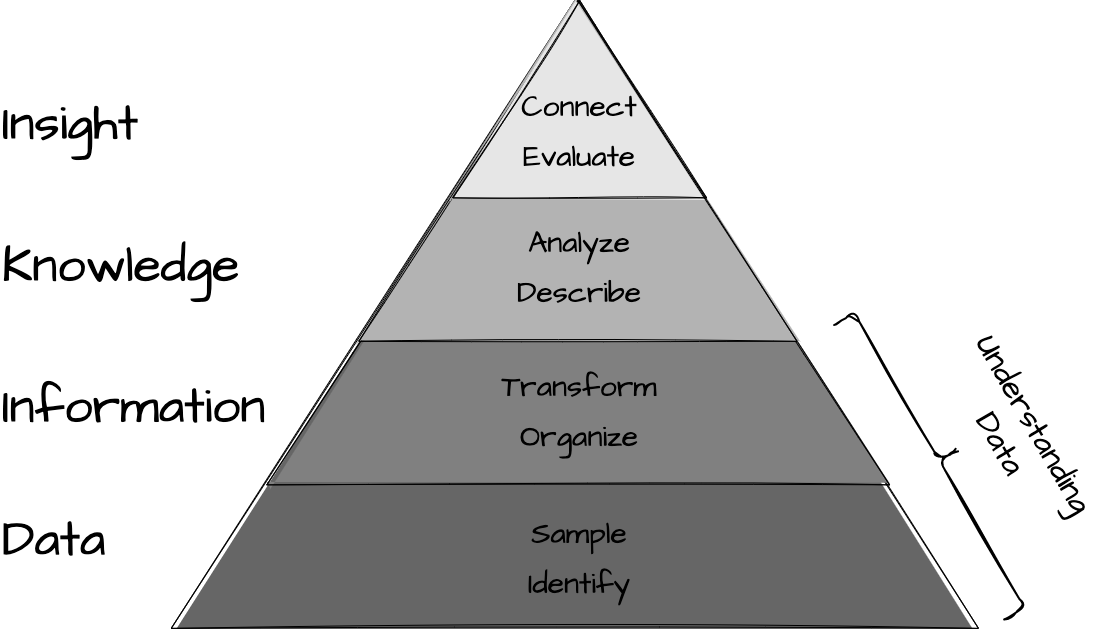

The diagram above was exported from draw.io. Its source (the exported page's mxGraphModel, read from the mxfile embedded in the PNG):
<mxGraphModel dx="693" dy="407" grid="1" gridSize="10" guides="1" tooltips="1" connect="1" arrows="1" fold="1" page="1" pageScale="1" pageWidth="1200" pageHeight="1600" background="#ffffff" math="0" shadow="0">
  <root>
    <mxCell id="0" />
    <mxCell id="1" parent="0" />
    <mxCell id="2" value="" style="triangle;direction=north;strokeWidth=1;html=1;fillColor=#666666;strokeColor=#000000;shadow=0;fontSize=10;fontColor=#FFFFFF;align=center;fontStyle=0;whiteSpace=wrap;spacing=10;hachureGap=4;fontFamily=Architects Daughter;fontSource=https%3A%2F%2Ffonts.googleapis.com%2Fcss%3Ffamily%3DArchitects%2BDaughter;fillStyle=solid;sketch=1;curveFitting=1;jiggle=2;movable=1;resizable=1;rotatable=1;deletable=1;editable=1;locked=0;connectable=1;" parent="1" vertex="1">
      <mxGeometry x="314.73648648648646" y="70" width="807.2635135135137" height="627.88" as="geometry" />
    </mxCell>
    <mxCell id="3" value="" style="triangle;direction=north;strokeWidth=1;html=1;fillColor=#808080;strokeColor=#000000;shadow=0;fontSize=10;fontColor=#FFFFFF;align=center;fontStyle=0;whiteSpace=wrap;spacing=10;sketch=1;hachureGap=4;jiggle=2;curveFitting=1;fontFamily=Architects Daughter;fontSource=https%3A%2F%2Ffonts.googleapis.com%2Fcss%3Ffamily%3DArchitects%2BDaughter;fillStyle=solid;movable=1;resizable=1;rotatable=1;deletable=1;editable=1;locked=0;connectable=1;" parent="1" vertex="1">
      <mxGeometry x="410.33442567567556" y="70" width="622.7410135135135" height="484.3645714285715" as="geometry" />
    </mxCell>
    <mxCell id="4" value="" style="triangle;direction=north;strokeWidth=1;html=1;fillColor=#B3B3B3;strokeColor=#000000;shadow=0;fontSize=10;fontColor=#FFFFFF;align=center;fontStyle=0;whiteSpace=wrap;spacing=10;sketch=1;hachureGap=4;jiggle=2;curveFitting=1;fontFamily=Architects Daughter;fontSource=https%3A%2F%2Ffonts.googleapis.com%2Fcss%3Ffamily%3DArchitects%2BDaughter;fillStyle=solid;movable=1;resizable=1;rotatable=1;deletable=1;editable=1;locked=0;connectable=1;" parent="1" vertex="1">
      <mxGeometry x="502.32658783783774" y="70" width="438.21851351351347" height="340.84914285714285" as="geometry" />
    </mxCell>
    <mxCell id="5" value="" style="triangle;direction=north;strokeWidth=1;html=1;fillColor=#E6E6E6;strokeColor=#000000;shadow=0;fontSize=10;fontColor=#FFFFFF;align=center;fontStyle=0;whiteSpace=wrap;spacing=10;sketch=1;hachureGap=4;jiggle=2;curveFitting=1;fontFamily=Architects Daughter;fontSource=https%3A%2F%2Ffonts.googleapis.com%2Fcss%3Ffamily%3DArchitects%2BDaughter;fillStyle=solid;movable=1;resizable=1;rotatable=1;deletable=1;editable=1;locked=0;connectable=1;" parent="1" vertex="1">
      <mxGeometry x="596.3817567567568" y="70" width="253.6960135135135" height="197.3337142857143" as="geometry" />
    </mxCell>
    <mxCell id="6" value="Identify" style="text;strokeColor=none;align=center;fillColor=none;html=1;verticalAlign=middle;whiteSpace=wrap;rounded=0;fontSize=30;fontFamily=Architects Daughter;fontColor=#000000;movable=1;resizable=1;rotatable=1;deletable=1;editable=1;locked=0;connectable=1;" parent="1" vertex="1">
      <mxGeometry x="669.412195945946" y="626.1222857142858" width="107.63513513513513" height="53.818285714285715" as="geometry" />
    </mxCell>
    <mxCell id="7" value="Organize" style="text;strokeColor=none;align=center;fillColor=none;html=1;verticalAlign=middle;whiteSpace=wrap;rounded=0;fontSize=30;fontFamily=Architects Daughter;fontColor=#000000;movable=1;resizable=1;rotatable=1;deletable=1;editable=1;locked=0;connectable=1;" parent="1" vertex="1">
      <mxGeometry x="669.412195945946" y="479.01897142857143" width="107.63513513513513" height="53.818285714285715" as="geometry" />
    </mxCell>
    <mxCell id="8" value="Transform" style="text;strokeColor=none;align=center;fillColor=none;html=1;verticalAlign=middle;whiteSpace=wrap;rounded=0;fontSize=30;fontFamily=Architects Daughter;fontColor=#000000;movable=1;resizable=1;rotatable=1;deletable=1;editable=1;locked=0;connectable=1;" parent="1" vertex="1">
      <mxGeometry x="669.412195945946" y="428.78857142857146" width="107.63513513513513" height="53.818285714285715" as="geometry" />
    </mxCell>
    <mxCell id="9" value="Describe" style="text;strokeColor=none;align=center;fillColor=none;html=1;verticalAlign=middle;whiteSpace=wrap;rounded=0;fontSize=30;fontFamily=Architects Daughter;fontColor=#000000;movable=1;resizable=1;rotatable=1;deletable=1;editable=1;locked=0;connectable=1;" parent="1" vertex="1">
      <mxGeometry x="669.412195945946" y="335.50354285714286" width="107.63513513513513" height="53.818285714285715" as="geometry" />
    </mxCell>
    <mxCell id="10" value="Analyze" style="text;strokeColor=none;align=center;fillColor=none;html=1;verticalAlign=middle;whiteSpace=wrap;rounded=0;fontSize=30;fontFamily=Architects Daughter;fontColor=#000000;movable=1;resizable=1;rotatable=1;deletable=1;editable=1;locked=0;connectable=1;" parent="1" vertex="1">
      <mxGeometry x="669.412195945946" y="285.27314285714283" width="107.63513513513513" height="53.818285714285715" as="geometry" />
    </mxCell>
    <mxCell id="11" value="Evaluate" style="text;strokeColor=none;align=center;fillColor=none;html=1;verticalAlign=middle;whiteSpace=wrap;rounded=0;fontSize=30;fontFamily=Architects Daughter;fontColor=#000000;movable=1;resizable=1;rotatable=1;deletable=1;editable=1;locked=0;connectable=1;" parent="1" vertex="1">
      <mxGeometry x="669.412195945946" y="199.16388571428573" width="107.63513513513513" height="53.818285714285715" as="geometry" />
    </mxCell>
    <mxCell id="12" value="&lt;font style=&quot;font-size: 30px;&quot;&gt;Connect&lt;/font&gt;" style="text;strokeColor=none;align=center;fillColor=none;html=1;verticalAlign=middle;whiteSpace=wrap;rounded=0;fontSize=30;fontFamily=Architects Daughter;fontColor=#000000;movable=1;resizable=1;rotatable=1;deletable=1;editable=1;locked=0;connectable=1;" parent="1" vertex="1">
      <mxGeometry x="669.412195945946" y="148.93348571428572" width="107.63513513513513" height="53.818285714285715" as="geometry" />
    </mxCell>
    <mxCell id="13" value="Sample" style="text;strokeColor=none;align=center;fillColor=none;html=1;verticalAlign=middle;whiteSpace=wrap;rounded=0;fontSize=30;fontFamily=Architects Daughter;fontColor=#000000;movable=1;resizable=1;rotatable=1;deletable=1;editable=1;locked=0;connectable=1;" parent="1" vertex="1">
      <mxGeometry x="669.412195945946" y="575.8918857142858" width="107.63513513513513" height="53.818285714285715" as="geometry" />
    </mxCell>
    <mxCell id="14" value="&lt;font style=&quot;font-size: 50px;&quot;&gt;Data&lt;/font&gt;" style="text;strokeColor=none;align=left;fillColor=none;html=1;verticalAlign=middle;whiteSpace=wrap;rounded=0;fontSize=36;fontFamily=Architects Daughter;fontColor=#000000;movable=1;resizable=1;rotatable=1;deletable=1;editable=1;locked=0;connectable=1;" parent="1" vertex="1">
      <mxGeometry x="144.31" y="583.3052571428572" width="107.63513513513513" height="53.818285714285715" as="geometry" />
    </mxCell>
    <mxCell id="15" value="&lt;font style=&quot;font-size: 50px;&quot;&gt;Information&lt;/font&gt;" style="text;strokeColor=none;align=left;fillColor=none;html=1;verticalAlign=middle;whiteSpace=wrap;rounded=0;fontSize=36;fontFamily=Architects Daughter;fontColor=#000000;movable=1;resizable=1;rotatable=1;deletable=1;editable=1;locked=0;connectable=1;" parent="1" vertex="1">
      <mxGeometry x="144.3133783783784" y="450.00377142857144" width="107.63513513513513" height="53.818285714285715" as="geometry" />
    </mxCell>
    <mxCell id="16" value="&lt;font style=&quot;font-size: 50px;&quot;&gt;Knowledge&lt;/font&gt;" style="text;strokeColor=none;align=left;fillColor=none;html=1;verticalAlign=middle;whiteSpace=wrap;rounded=0;fontSize=36;fontFamily=Architects Daughter;fontColor=#000000;movable=1;resizable=1;rotatable=1;deletable=1;editable=1;locked=0;connectable=1;" parent="1" vertex="1">
      <mxGeometry x="144.3141891891892" y="309.00228571428573" width="107.63513513513513" height="53.818285714285715" as="geometry" />
    </mxCell>
    <mxCell id="17" value="&lt;font style=&quot;font-size: 50px;&quot;&gt;Insight&lt;/font&gt;" style="text;strokeColor=none;align=left;fillColor=none;html=1;verticalAlign=middle;whiteSpace=wrap;rounded=0;fontSize=36;fontFamily=Architects Daughter;fontColor=#000000;movable=1;resizable=1;rotatable=1;deletable=1;editable=1;locked=0;connectable=1;" parent="1" vertex="1">
      <mxGeometry x="144.31094594594595" y="166.87291428571427" width="107.63513513513513" height="53.818285714285715" as="geometry" />
    </mxCell>
    <mxCell id="21" value="" style="group;rotation=359;" parent="1" vertex="1" connectable="0">
      <mxGeometry x="980.0010123173358" y="369.9469829829574" width="252.28045195888745" height="320.10603403408504" as="geometry" />
    </mxCell>
    <mxCell id="19" value="" style="shape=curlyBracket;whiteSpace=wrap;html=1;rounded=1;flipH=1;labelPosition=right;verticalLabelPosition=middle;align=left;verticalAlign=middle;sketch=1;hachureGap=4;jiggle=2;curveFitting=1;fontFamily=Architects Daughter;fontSource=https%3A%2F%2Ffonts.googleapis.com%2Fcss%3Ffamily%3DArchitects%2BDaughter;fontSize=20;strokeColor=#000000;strokeWidth=2;rotation=330;" parent="21" vertex="1">
      <mxGeometry x="79.47775691343344" y="-9.94698298295745" width="46.895384615384614" height="339.99999999999994" as="geometry" />
    </mxCell>
    <mxCell id="20" value="&lt;font style=&quot;font-size: 32px;&quot;&gt;Understanding Data&lt;/font&gt;" style="text;strokeColor=none;align=center;fillColor=none;html=1;verticalAlign=middle;whiteSpace=wrap;rounded=0;fontSize=18;fontFamily=Architects Daughter;fontColor=#000000;movable=1;resizable=1;rotatable=1;deletable=1;editable=1;locked=0;connectable=1;rotation=60;" parent="21" vertex="1">
      <mxGeometry x="109.95975691343344" y="91.75991356876668" width="140.68615384615384" height="84.99999999999999" as="geometry" />
    </mxCell>
  </root>
</mxGraphModel>